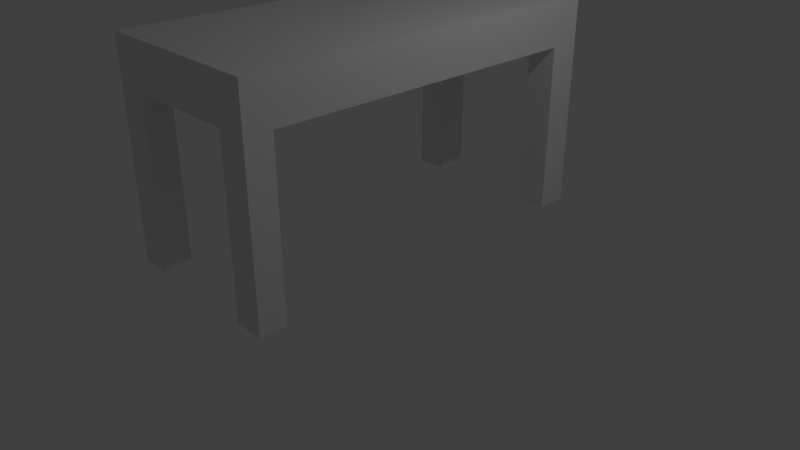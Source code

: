 # Source: mesa.blend  (saved by Blender 2.79.0; exported with 4.5.12 LTS)
import bpy
from mathutils import Matrix  # noqa: F401  (used for matrix-valued properties, if any)

bpy.ops.wm.read_factory_settings(use_empty=True)
scene = bpy.context.scene
scene.name = 'Scene'

# ---- collections
col_collection_1 = bpy.data.collections.new('Collection 1'); scene.collection.children.link(col_collection_1)

# ---- materials (node trees are filled in below, after node groups)
mat_material = bpy.data.materials.new('Material')
mat_material.alpha_threshold = 0.0
mat_material.use_transparent_shadow = False
mat_material.roughness = 0.5
mat_material.line_color = (0.0, 0.0, 0.0, 1.0)

# ---- material node trees

# ---- world
world_world = bpy.data.worlds.new('World'); scene.world = world_world
world_world.color = (0.05088, 0.05088, 0.05088)
world_world.use_sun_shadow = False
world_world.sun_shadow_jitter_overblur = 0.0
world_world.cycles.sampling_method = 'MANUAL'

# ---- cameras
cam_camera = bpy.data.cameras.new('Camera')
cam_camera.clip_end = 100.0
cam_camera.lens = 35.0
cam_camera.sensor_width = 32.0
cam_camera.sensor_height = 18.0
cam_camera.ortho_scale = 7.314
cam_camera.dof.focus_distance = 0.0
cam_camera.dof.aperture_fstop = 128.0

# ---- lights
light_lamp = bpy.data.lights.new('Lamp', 'POINT')
light_lamp.transmission_factor = 0.0
light_lamp.cutoff_distance = 30.0
light_lamp.energy = 100.0
light_lamp.shadow_buffer_clip_start = 1.001
light_lamp.shadow_soft_size = 0.1
light_lamp.shadow_maximum_resolution = 0.006
light_lamp.use_absolute_resolution = True

# ---- meshes
me_cube = bpy.data.meshes.new('Cube')
me_cube.from_pydata([(1.132, 2.466, 1.58), (1.132, -2.466, 1.58), (-1.132, -2.466, 1.58), (-1.132, 2.466, 1.58), (1.132, 2.466, 1.007), (1.132, -2.466, 1.007), (-1.132, -2.466, 1.007), (-1.132, 2.466, 1.007), (1.132, 2.063, 1.58), (-1.132, 2.063, 1.58), (1.132, 2.063, 1.007), (-1.132, 2.063, 1.007), (1.132, -2.128, 1.58), (1.132, -2.128, 1.007), (-1.132, -2.128, 1.58), (-1.132, -2.128, 1.007), (0.7481, 2.466, 1.58), (0.7481, -2.466, 1.58), (0.7481, 2.466, 1.007), (0.7481, -2.466, 1.007), (0.7481, 2.063, 1.007), (0.7481, 2.063, 1.58), (0.7481, -2.128, 1.007), (0.7481, -2.128, 1.58), (-0.7142, 2.466, 1.58), (-0.7142, -2.466, 1.58), (-0.7142, 2.466, 1.007), (-0.7142, -2.466, 1.007), (-0.7142, 2.063, 1.58), (-0.7142, -2.128, 1.58), (-0.7142, 2.063, 1.007), (-0.7142, -2.128, 1.007), (1.132, -2.128, -1.141), (1.132, -2.466, -1.141), (-0.7142, 2.466, -1.141), (-1.132, 2.466, -1.141), (-0.7142, -2.466, -1.141), (-1.132, -2.466, -1.141), (-1.132, 2.063, -1.141), (1.132, 2.466, -1.141), (1.132, 2.063, -1.141), (0.7481, 2.063, -1.141), (-1.132, -2.128, -1.141), (0.7481, -2.128, -1.141), (0.7481, 2.466, -1.141), (0.7481, -2.466, -1.141), (-0.7142, 2.063, -1.141), (-0.7142, -2.128, -1.141)], [], [(29, 25, 2, 14), (6, 27, 36, 37), (12, 13, 5, 1), (25, 27, 6, 2), (9, 11, 7, 3), (26, 24, 3, 7), (14, 15, 11, 9), (0, 4, 10, 8), (18, 20, 41, 44), (24, 28, 9, 3), (2, 6, 15, 14), (8, 10, 13, 12), (30, 11, 15, 31), (28, 29, 14, 9), (8, 12, 23, 21), (10, 20, 22, 13), (0, 8, 21, 16), (26, 7, 35, 34), (4, 0, 16, 18), (1, 5, 19, 17), (19, 5, 33, 45), (12, 1, 17, 23), (21, 23, 29, 28), (20, 30, 31, 22), (16, 21, 28, 24), (18, 26, 30, 20), (18, 16, 24, 26), (17, 19, 27, 25), (22, 31, 27, 19), (23, 17, 25, 29), (47, 42, 37, 36), (34, 35, 38, 46), (39, 44, 41, 40), (32, 43, 45, 33), (30, 26, 34, 46), (20, 10, 40, 41), (7, 11, 38, 35), (13, 22, 43, 32), (22, 19, 45, 43), (11, 30, 46, 38), (27, 31, 47, 36), (31, 15, 42, 47), (10, 4, 39, 40), (4, 18, 44, 39), (5, 13, 32, 33), (15, 6, 37, 42)])
me_cube.materials.append(mat_material)
me_cube.use_remesh_preserve_volume = False
me_cube.use_remesh_preserve_attributes = False
me_cube.use_mirror_vertex_groups = False
me_cube.update()

# ---- objects
ob_cube = bpy.data.objects.new('Cube', me_cube)
ob_lamp = bpy.data.objects.new('Lamp', light_lamp)
ob_camera = bpy.data.objects.new('Camera', cam_camera)

# ---- transforms, parenting, visibility, modifiers, constraints
ob_cube.location = (0.0, 0.0, 1.523)
ob_cube.lock_rotations_4d = False
ob_cube.empty_display_type = 'ARROWS'
ob_cube.lineart.crease_threshold = 0.0
ob_lamp.location = (4.076, 1.005, 5.904)
ob_lamp.rotation_euler = (0.6503, 0.05522, 1.866)
ob_lamp.lock_rotations_4d = False
ob_lamp.empty_display_type = 'ARROWS'
ob_lamp.color = (0.0, 0.0, 0.0, 0.0)
ob_lamp.hide_viewport = True
ob_lamp.lineart.crease_threshold = 0.0
ob_camera.location = (7.481, -6.508, 5.344)
ob_camera.rotation_euler = (1.109, 0.0, 0.8149)
ob_camera.lock_rotations_4d = False
ob_camera.empty_display_type = 'ARROWS'
ob_camera.color = (0.0, 0.0, 0.0, 0.0)
ob_camera.hide_viewport = True
ob_camera.display_type = 'WIRE'
ob_camera.lineart.crease_threshold = 0.0

# ---- collection membership
col_collection_1.objects.link(ob_cube)
col_collection_1.objects.link(ob_lamp)
col_collection_1.objects.link(ob_camera)

# ---- scene / render settings (as saved in the file)
scene.camera = ob_camera
scene.frame_start = 1; scene.frame_end = 250; scene.frame_set(1)
scene.render.engine = 'BLENDER_EEVEE_NEXT'
scene.render.resolution_percentage = 50
scene.render.dither_intensity = 0.0
scene.cycles.use_denoising = False
scene.cycles.samples = 128
scene.cycles.sampling_pattern = 'TABULATED_SOBOL'
scene.cycles.use_adaptive_sampling = False
scene.cycles.use_light_tree = False
scene.cycles.blur_glossy = 0.0
scene.cycles.sample_clamp_indirect = 0.0
scene.view_settings.view_transform = 'Standard'
bpy.context.view_layer.update()
